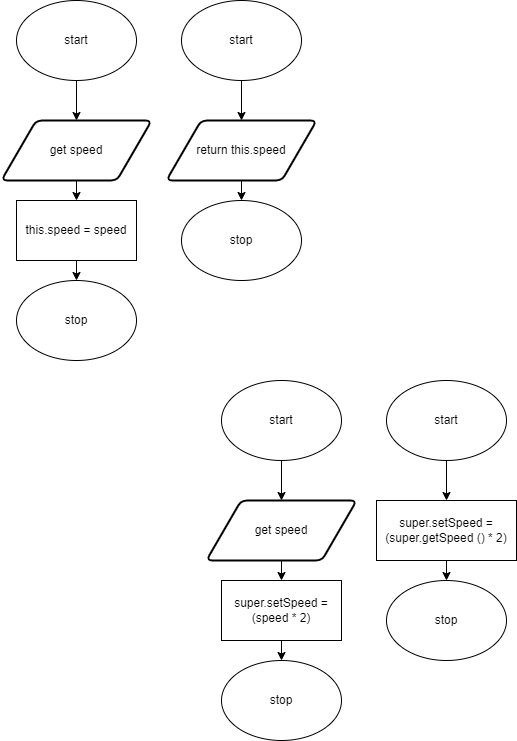

The diagram above was exported from draw.io. Its source (the exported page's mxGraphModel, read from the mxfile embedded in the PNG):
<mxGraphModel dx="690" dy="526" grid="1" gridSize="10" guides="1" tooltips="1" connect="1" arrows="1" fold="1" page="1" pageScale="1" pageWidth="827" pageHeight="1169" math="0" shadow="0">
  <root>
    <mxCell id="0" />
    <mxCell id="1" parent="0" />
    <mxCell id="9" style="edgeStyle=none;html=1;exitX=0.5;exitY=1;exitDx=0;exitDy=0;entryX=0.5;entryY=0;entryDx=0;entryDy=0;" parent="1" source="2" target="8" edge="1">
      <mxGeometry relative="1" as="geometry" />
    </mxCell>
    <mxCell id="2" value="start" style="ellipse;whiteSpace=wrap;html=1;" parent="1" vertex="1">
      <mxGeometry x="220" y="40" width="120" height="80" as="geometry" />
    </mxCell>
    <mxCell id="7" value="stop" style="ellipse;whiteSpace=wrap;html=1;" parent="1" vertex="1">
      <mxGeometry x="220" y="320" width="120" height="80" as="geometry" />
    </mxCell>
    <mxCell id="12" style="edgeStyle=none;html=1;exitX=0.5;exitY=1;exitDx=0;exitDy=0;" parent="1" source="8" target="11" edge="1">
      <mxGeometry relative="1" as="geometry" />
    </mxCell>
    <mxCell id="8" value="get speed" style="shape=parallelogram;html=1;strokeWidth=2;perimeter=parallelogramPerimeter;whiteSpace=wrap;rounded=1;arcSize=12;size=0.23;" parent="1" vertex="1">
      <mxGeometry x="205" y="160" width="150" height="60" as="geometry" />
    </mxCell>
    <mxCell id="13" style="edgeStyle=none;html=1;exitX=0.5;exitY=1;exitDx=0;exitDy=0;entryX=0.5;entryY=0;entryDx=0;entryDy=0;entryPerimeter=0;" parent="1" source="11" edge="1">
      <mxGeometry relative="1" as="geometry">
        <mxPoint x="280" y="320" as="targetPoint" />
      </mxGeometry>
    </mxCell>
    <mxCell id="11" value="this.speed = speed" style="rounded=0;whiteSpace=wrap;html=1;" parent="1" vertex="1">
      <mxGeometry x="220" y="240" width="120" height="60" as="geometry" />
    </mxCell>
    <mxCell id="22" style="edgeStyle=none;html=1;exitX=0.5;exitY=1;exitDx=0;exitDy=0;entryX=0.5;entryY=0;entryDx=0;entryDy=0;" edge="1" parent="1" source="23" target="26">
      <mxGeometry relative="1" as="geometry" />
    </mxCell>
    <mxCell id="23" value="start" style="ellipse;whiteSpace=wrap;html=1;" vertex="1" parent="1">
      <mxGeometry x="385" y="40" width="120" height="80" as="geometry" />
    </mxCell>
    <mxCell id="24" value="stop" style="ellipse;whiteSpace=wrap;html=1;" vertex="1" parent="1">
      <mxGeometry x="385" y="240" width="120" height="80" as="geometry" />
    </mxCell>
    <mxCell id="25" style="edgeStyle=none;html=1;exitX=0.5;exitY=1;exitDx=0;exitDy=0;" edge="1" parent="1" source="26">
      <mxGeometry relative="1" as="geometry">
        <mxPoint x="445" y="240" as="targetPoint" />
      </mxGeometry>
    </mxCell>
    <mxCell id="26" value="return this.speed" style="shape=parallelogram;html=1;strokeWidth=2;perimeter=parallelogramPerimeter;whiteSpace=wrap;rounded=1;arcSize=12;size=0.23;" vertex="1" parent="1">
      <mxGeometry x="370" y="160" width="150" height="60" as="geometry" />
    </mxCell>
    <mxCell id="29" style="edgeStyle=none;html=1;exitX=0.5;exitY=1;exitDx=0;exitDy=0;entryX=0.5;entryY=0;entryDx=0;entryDy=0;" edge="1" parent="1" source="30" target="33">
      <mxGeometry relative="1" as="geometry" />
    </mxCell>
    <mxCell id="30" value="start" style="ellipse;whiteSpace=wrap;html=1;" vertex="1" parent="1">
      <mxGeometry x="425" y="420" width="120" height="80" as="geometry" />
    </mxCell>
    <mxCell id="31" value="stop" style="ellipse;whiteSpace=wrap;html=1;" vertex="1" parent="1">
      <mxGeometry x="425" y="700" width="120" height="80" as="geometry" />
    </mxCell>
    <mxCell id="32" style="edgeStyle=none;html=1;exitX=0.5;exitY=1;exitDx=0;exitDy=0;" edge="1" parent="1" source="33" target="35">
      <mxGeometry relative="1" as="geometry" />
    </mxCell>
    <mxCell id="33" value="get speed" style="shape=parallelogram;html=1;strokeWidth=2;perimeter=parallelogramPerimeter;whiteSpace=wrap;rounded=1;arcSize=12;size=0.23;" vertex="1" parent="1">
      <mxGeometry x="410" y="540" width="150" height="60" as="geometry" />
    </mxCell>
    <mxCell id="34" style="edgeStyle=none;html=1;exitX=0.5;exitY=1;exitDx=0;exitDy=0;entryX=0.5;entryY=0;entryDx=0;entryDy=0;entryPerimeter=0;" edge="1" parent="1" source="35">
      <mxGeometry relative="1" as="geometry">
        <mxPoint x="485" y="700" as="targetPoint" />
      </mxGeometry>
    </mxCell>
    <mxCell id="35" value="super.setSpeed = (speed * 2)" style="rounded=0;whiteSpace=wrap;html=1;" vertex="1" parent="1">
      <mxGeometry x="425" y="620" width="120" height="60" as="geometry" />
    </mxCell>
    <mxCell id="36" style="edgeStyle=none;html=1;exitX=0.5;exitY=1;exitDx=0;exitDy=0;entryX=0.5;entryY=0;entryDx=0;entryDy=0;" edge="1" parent="1" source="37">
      <mxGeometry relative="1" as="geometry">
        <mxPoint x="650" y="540" as="targetPoint" />
      </mxGeometry>
    </mxCell>
    <mxCell id="37" value="start" style="ellipse;whiteSpace=wrap;html=1;" vertex="1" parent="1">
      <mxGeometry x="590" y="420" width="120" height="80" as="geometry" />
    </mxCell>
    <mxCell id="38" value="stop" style="ellipse;whiteSpace=wrap;html=1;" vertex="1" parent="1">
      <mxGeometry x="590" y="620" width="120" height="80" as="geometry" />
    </mxCell>
    <mxCell id="39" style="edgeStyle=none;html=1;exitX=0.5;exitY=1;exitDx=0;exitDy=0;" edge="1" parent="1">
      <mxGeometry relative="1" as="geometry">
        <mxPoint x="650" y="620" as="targetPoint" />
        <mxPoint x="650" y="600" as="sourcePoint" />
      </mxGeometry>
    </mxCell>
    <mxCell id="41" value="super.setSpeed = (super.getSpeed () * 2)" style="rounded=0;whiteSpace=wrap;html=1;" vertex="1" parent="1">
      <mxGeometry x="580" y="540" width="140" height="60" as="geometry" />
    </mxCell>
  </root>
</mxGraphModel>